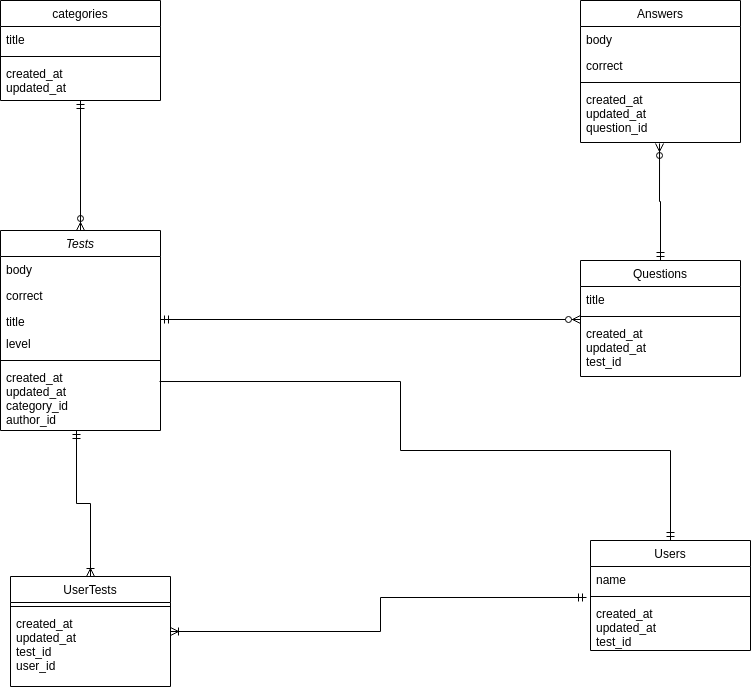

The diagram above was exported from draw.io. Its source (the exported page's mxGraphModel, read from the mxfile embedded in the PNG):
<mxGraphModel dx="1358" dy="801" grid="1" gridSize="10" guides="1" tooltips="1" connect="1" arrows="1" fold="1" page="1" pageScale="1" pageWidth="827" pageHeight="1169" math="0" shadow="0">
  <root>
    <mxCell id="WIyWlLk6GJQsqaUBKTNV-0" />
    <mxCell id="WIyWlLk6GJQsqaUBKTNV-1" parent="WIyWlLk6GJQsqaUBKTNV-0" />
    <mxCell id="zkfFHV4jXpPFQw0GAbJ--0" value="Tests&#10;" style="swimlane;fontStyle=2;align=center;verticalAlign=top;childLayout=stackLayout;horizontal=1;startSize=26;horizontalStack=0;resizeParent=1;resizeLast=0;collapsible=1;marginBottom=0;rounded=0;shadow=0;strokeWidth=1;" parent="WIyWlLk6GJQsqaUBKTNV-1" vertex="1">
      <mxGeometry x="40" y="260" width="160" height="200" as="geometry">
        <mxRectangle x="230" y="140" width="160" height="26" as="alternateBounds" />
      </mxGeometry>
    </mxCell>
    <mxCell id="zkfFHV4jXpPFQw0GAbJ--1" value="body" style="text;align=left;verticalAlign=top;spacingLeft=4;spacingRight=4;overflow=hidden;rotatable=0;points=[[0,0.5],[1,0.5]];portConstraint=eastwest;" parent="zkfFHV4jXpPFQw0GAbJ--0" vertex="1">
      <mxGeometry y="26" width="160" height="26" as="geometry" />
    </mxCell>
    <mxCell id="zkfFHV4jXpPFQw0GAbJ--2" value="correct" style="text;align=left;verticalAlign=top;spacingLeft=4;spacingRight=4;overflow=hidden;rotatable=0;points=[[0,0.5],[1,0.5]];portConstraint=eastwest;rounded=0;shadow=0;html=0;" parent="zkfFHV4jXpPFQw0GAbJ--0" vertex="1">
      <mxGeometry y="52" width="160" height="26" as="geometry" />
    </mxCell>
    <mxCell id="zkfFHV4jXpPFQw0GAbJ--3" value="title" style="text;align=left;verticalAlign=top;spacingLeft=4;spacingRight=4;overflow=hidden;rotatable=0;points=[[0,0.5],[1,0.5]];portConstraint=eastwest;rounded=0;shadow=0;html=0;" parent="zkfFHV4jXpPFQw0GAbJ--0" vertex="1">
      <mxGeometry y="78" width="160" height="22" as="geometry" />
    </mxCell>
    <mxCell id="ujekaNpz-XyfMbc-OE_U-15" value="level" style="text;strokeColor=none;fillColor=none;align=left;verticalAlign=top;spacingLeft=4;spacingRight=4;overflow=hidden;rotatable=0;points=[[0,0.5],[1,0.5]];portConstraint=eastwest;" vertex="1" parent="zkfFHV4jXpPFQw0GAbJ--0">
      <mxGeometry y="100" width="160" height="26" as="geometry" />
    </mxCell>
    <mxCell id="zkfFHV4jXpPFQw0GAbJ--4" value="" style="line;html=1;strokeWidth=1;align=left;verticalAlign=middle;spacingTop=-1;spacingLeft=3;spacingRight=3;rotatable=0;labelPosition=right;points=[];portConstraint=eastwest;" parent="zkfFHV4jXpPFQw0GAbJ--0" vertex="1">
      <mxGeometry y="126" width="160" height="8" as="geometry" />
    </mxCell>
    <mxCell id="zkfFHV4jXpPFQw0GAbJ--5" value="created_at&#10;updated_at&#10;category_id&#10;author_id" style="text;align=left;verticalAlign=top;spacingLeft=4;spacingRight=4;overflow=hidden;rotatable=0;points=[[0,0.5],[1,0.5]];portConstraint=eastwest;" parent="zkfFHV4jXpPFQw0GAbJ--0" vertex="1">
      <mxGeometry y="134" width="160" height="66" as="geometry" />
    </mxCell>
    <mxCell id="ujekaNpz-XyfMbc-OE_U-24" style="edgeStyle=orthogonalEdgeStyle;rounded=0;orthogonalLoop=1;jettySize=auto;html=1;exitX=0.5;exitY=0;exitDx=0;exitDy=0;entryX=0.475;entryY=1;entryDx=0;entryDy=0;entryPerimeter=0;startArrow=ERoneToMany;startFill=0;endArrow=ERmandOne;endFill=0;" edge="1" parent="WIyWlLk6GJQsqaUBKTNV-1" source="zkfFHV4jXpPFQw0GAbJ--6" target="zkfFHV4jXpPFQw0GAbJ--5">
      <mxGeometry relative="1" as="geometry" />
    </mxCell>
    <mxCell id="zkfFHV4jXpPFQw0GAbJ--6" value="UserTests" style="swimlane;fontStyle=0;align=center;verticalAlign=top;childLayout=stackLayout;horizontal=1;startSize=26;horizontalStack=0;resizeParent=1;resizeLast=0;collapsible=1;marginBottom=0;rounded=0;shadow=0;strokeWidth=1;" parent="WIyWlLk6GJQsqaUBKTNV-1" vertex="1">
      <mxGeometry x="50" y="606" width="160" height="110" as="geometry">
        <mxRectangle x="130" y="380" width="160" height="26" as="alternateBounds" />
      </mxGeometry>
    </mxCell>
    <mxCell id="zkfFHV4jXpPFQw0GAbJ--9" value="" style="line;html=1;strokeWidth=1;align=left;verticalAlign=middle;spacingTop=-1;spacingLeft=3;spacingRight=3;rotatable=0;labelPosition=right;points=[];portConstraint=eastwest;" parent="zkfFHV4jXpPFQw0GAbJ--6" vertex="1">
      <mxGeometry y="26" width="160" height="8" as="geometry" />
    </mxCell>
    <mxCell id="ujekaNpz-XyfMbc-OE_U-21" value="created_at&#10;updated_at&#10;test_id&#10;user_id" style="text;align=left;verticalAlign=top;spacingLeft=4;spacingRight=4;overflow=hidden;rotatable=0;points=[[0,0.5],[1,0.5]];portConstraint=eastwest;" vertex="1" parent="zkfFHV4jXpPFQw0GAbJ--6">
      <mxGeometry y="34" width="160" height="76" as="geometry" />
    </mxCell>
    <mxCell id="ujekaNpz-XyfMbc-OE_U-25" style="edgeStyle=orthogonalEdgeStyle;rounded=0;orthogonalLoop=1;jettySize=auto;html=1;exitX=-0.025;exitY=1.192;exitDx=0;exitDy=0;entryX=1;entryY=0.5;entryDx=0;entryDy=0;startArrow=ERmandOne;startFill=0;endArrow=ERoneToMany;endFill=0;exitPerimeter=0;" edge="1" parent="WIyWlLk6GJQsqaUBKTNV-1" source="zkfFHV4jXpPFQw0GAbJ--14" target="zkfFHV4jXpPFQw0GAbJ--6">
      <mxGeometry relative="1" as="geometry" />
    </mxCell>
    <mxCell id="zkfFHV4jXpPFQw0GAbJ--13" value="Users" style="swimlane;fontStyle=0;align=center;verticalAlign=top;childLayout=stackLayout;horizontal=1;startSize=26;horizontalStack=0;resizeParent=1;resizeLast=0;collapsible=1;marginBottom=0;rounded=0;shadow=0;strokeWidth=1;" parent="WIyWlLk6GJQsqaUBKTNV-1" vertex="1">
      <mxGeometry x="630" y="570" width="160" height="110" as="geometry">
        <mxRectangle x="340" y="380" width="170" height="26" as="alternateBounds" />
      </mxGeometry>
    </mxCell>
    <mxCell id="zkfFHV4jXpPFQw0GAbJ--14" value="name" style="text;align=left;verticalAlign=top;spacingLeft=4;spacingRight=4;overflow=hidden;rotatable=0;points=[[0,0.5],[1,0.5]];portConstraint=eastwest;" parent="zkfFHV4jXpPFQw0GAbJ--13" vertex="1">
      <mxGeometry y="26" width="160" height="26" as="geometry" />
    </mxCell>
    <mxCell id="zkfFHV4jXpPFQw0GAbJ--15" value="" style="line;html=1;strokeWidth=1;align=left;verticalAlign=middle;spacingTop=-1;spacingLeft=3;spacingRight=3;rotatable=0;labelPosition=right;points=[];portConstraint=eastwest;" parent="zkfFHV4jXpPFQw0GAbJ--13" vertex="1">
      <mxGeometry y="52" width="160" height="8" as="geometry" />
    </mxCell>
    <mxCell id="ujekaNpz-XyfMbc-OE_U-23" value="created_at&#10;updated_at&#10;test_id" style="text;align=left;verticalAlign=top;spacingLeft=4;spacingRight=4;overflow=hidden;rotatable=0;points=[[0,0.5],[1,0.5]];portConstraint=eastwest;" vertex="1" parent="zkfFHV4jXpPFQw0GAbJ--13">
      <mxGeometry y="60" width="160" height="50" as="geometry" />
    </mxCell>
    <mxCell id="zkfFHV4jXpPFQw0GAbJ--17" value="Answers" style="swimlane;fontStyle=0;align=center;verticalAlign=top;childLayout=stackLayout;horizontal=1;startSize=26;horizontalStack=0;resizeParent=1;resizeLast=0;collapsible=1;marginBottom=0;rounded=0;shadow=0;strokeWidth=1;" parent="WIyWlLk6GJQsqaUBKTNV-1" vertex="1">
      <mxGeometry x="620" y="30" width="160" height="142" as="geometry">
        <mxRectangle x="550" y="140" width="160" height="26" as="alternateBounds" />
      </mxGeometry>
    </mxCell>
    <mxCell id="zkfFHV4jXpPFQw0GAbJ--18" value="body" style="text;align=left;verticalAlign=top;spacingLeft=4;spacingRight=4;overflow=hidden;rotatable=0;points=[[0,0.5],[1,0.5]];portConstraint=eastwest;" parent="zkfFHV4jXpPFQw0GAbJ--17" vertex="1">
      <mxGeometry y="26" width="160" height="26" as="geometry" />
    </mxCell>
    <mxCell id="zkfFHV4jXpPFQw0GAbJ--19" value="correct" style="text;align=left;verticalAlign=top;spacingLeft=4;spacingRight=4;overflow=hidden;rotatable=0;points=[[0,0.5],[1,0.5]];portConstraint=eastwest;rounded=0;shadow=0;html=0;" parent="zkfFHV4jXpPFQw0GAbJ--17" vertex="1">
      <mxGeometry y="52" width="160" height="26" as="geometry" />
    </mxCell>
    <mxCell id="zkfFHV4jXpPFQw0GAbJ--23" value="" style="line;html=1;strokeWidth=1;align=left;verticalAlign=middle;spacingTop=-1;spacingLeft=3;spacingRight=3;rotatable=0;labelPosition=right;points=[];portConstraint=eastwest;" parent="zkfFHV4jXpPFQw0GAbJ--17" vertex="1">
      <mxGeometry y="78" width="160" height="8" as="geometry" />
    </mxCell>
    <mxCell id="ujekaNpz-XyfMbc-OE_U-17" value="created_at&#10;updated_at&#10;question_id" style="text;align=left;verticalAlign=top;spacingLeft=4;spacingRight=4;overflow=hidden;rotatable=0;points=[[0,0.5],[1,0.5]];portConstraint=eastwest;" vertex="1" parent="zkfFHV4jXpPFQw0GAbJ--17">
      <mxGeometry y="86" width="160" height="56" as="geometry" />
    </mxCell>
    <mxCell id="ujekaNpz-XyfMbc-OE_U-22" value="" style="edgeStyle=orthogonalEdgeStyle;rounded=0;orthogonalLoop=1;jettySize=auto;html=1;startArrow=ERmandOne;startFill=0;endArrow=ERzeroToMany;endFill=0;" edge="1" parent="WIyWlLk6GJQsqaUBKTNV-1" source="ujekaNpz-XyfMbc-OE_U-1" target="zkfFHV4jXpPFQw0GAbJ--0">
      <mxGeometry relative="1" as="geometry" />
    </mxCell>
    <mxCell id="ujekaNpz-XyfMbc-OE_U-1" value="categories" style="swimlane;fontStyle=0;align=center;verticalAlign=top;childLayout=stackLayout;horizontal=1;startSize=26;horizontalStack=0;resizeParent=1;resizeLast=0;collapsible=1;marginBottom=0;rounded=0;shadow=0;strokeWidth=1;" vertex="1" parent="WIyWlLk6GJQsqaUBKTNV-1">
      <mxGeometry x="40" y="30" width="160" height="100" as="geometry">
        <mxRectangle x="130" y="380" width="160" height="26" as="alternateBounds" />
      </mxGeometry>
    </mxCell>
    <mxCell id="ujekaNpz-XyfMbc-OE_U-2" value="title" style="text;align=left;verticalAlign=top;spacingLeft=4;spacingRight=4;overflow=hidden;rotatable=0;points=[[0,0.5],[1,0.5]];portConstraint=eastwest;" vertex="1" parent="ujekaNpz-XyfMbc-OE_U-1">
      <mxGeometry y="26" width="160" height="26" as="geometry" />
    </mxCell>
    <mxCell id="ujekaNpz-XyfMbc-OE_U-4" value="" style="line;html=1;strokeWidth=1;align=left;verticalAlign=middle;spacingTop=-1;spacingLeft=3;spacingRight=3;rotatable=0;labelPosition=right;points=[];portConstraint=eastwest;" vertex="1" parent="ujekaNpz-XyfMbc-OE_U-1">
      <mxGeometry y="52" width="160" height="8" as="geometry" />
    </mxCell>
    <mxCell id="ujekaNpz-XyfMbc-OE_U-19" value="created_at&#10;updated_at&#10;" style="text;align=left;verticalAlign=top;spacingLeft=4;spacingRight=4;overflow=hidden;rotatable=0;points=[[0,0.5],[1,0.5]];portConstraint=eastwest;" vertex="1" parent="ujekaNpz-XyfMbc-OE_U-1">
      <mxGeometry y="60" width="160" height="40" as="geometry" />
    </mxCell>
    <mxCell id="ujekaNpz-XyfMbc-OE_U-27" style="edgeStyle=orthogonalEdgeStyle;rounded=0;orthogonalLoop=1;jettySize=auto;html=1;startArrow=ERzeroToMany;startFill=1;endArrow=ERmandOne;endFill=0;" edge="1" parent="WIyWlLk6GJQsqaUBKTNV-1" target="zkfFHV4jXpPFQw0GAbJ--3">
      <mxGeometry relative="1" as="geometry">
        <mxPoint x="620" y="349" as="sourcePoint" />
        <Array as="points">
          <mxPoint x="620" y="349" />
        </Array>
      </mxGeometry>
    </mxCell>
    <mxCell id="ujekaNpz-XyfMbc-OE_U-28" style="edgeStyle=orthogonalEdgeStyle;rounded=0;orthogonalLoop=1;jettySize=auto;html=1;exitX=0.5;exitY=0;exitDx=0;exitDy=0;entryX=0.494;entryY=1.018;entryDx=0;entryDy=0;entryPerimeter=0;startArrow=ERmandOne;startFill=0;endArrow=ERzeroToMany;endFill=0;" edge="1" parent="WIyWlLk6GJQsqaUBKTNV-1" source="ujekaNpz-XyfMbc-OE_U-7" target="ujekaNpz-XyfMbc-OE_U-17">
      <mxGeometry relative="1" as="geometry" />
    </mxCell>
    <mxCell id="ujekaNpz-XyfMbc-OE_U-7" value="Questions" style="swimlane;fontStyle=0;align=center;verticalAlign=top;childLayout=stackLayout;horizontal=1;startSize=26;horizontalStack=0;resizeParent=1;resizeLast=0;collapsible=1;marginBottom=0;rounded=0;shadow=0;strokeWidth=1;" vertex="1" parent="WIyWlLk6GJQsqaUBKTNV-1">
      <mxGeometry x="620" y="290" width="160" height="116" as="geometry">
        <mxRectangle x="130" y="380" width="160" height="26" as="alternateBounds" />
      </mxGeometry>
    </mxCell>
    <mxCell id="ujekaNpz-XyfMbc-OE_U-9" value="title" style="text;align=left;verticalAlign=top;spacingLeft=4;spacingRight=4;overflow=hidden;rotatable=0;points=[[0,0.5],[1,0.5]];portConstraint=eastwest;rounded=0;shadow=0;html=0;" vertex="1" parent="ujekaNpz-XyfMbc-OE_U-7">
      <mxGeometry y="26" width="160" height="26" as="geometry" />
    </mxCell>
    <mxCell id="ujekaNpz-XyfMbc-OE_U-10" value="" style="line;html=1;strokeWidth=1;align=left;verticalAlign=middle;spacingTop=-1;spacingLeft=3;spacingRight=3;rotatable=0;labelPosition=right;points=[];portConstraint=eastwest;" vertex="1" parent="ujekaNpz-XyfMbc-OE_U-7">
      <mxGeometry y="52" width="160" height="8" as="geometry" />
    </mxCell>
    <mxCell id="ujekaNpz-XyfMbc-OE_U-20" value="created_at&#10;updated_at&#10;test_id" style="text;align=left;verticalAlign=top;spacingLeft=4;spacingRight=4;overflow=hidden;rotatable=0;points=[[0,0.5],[1,0.5]];portConstraint=eastwest;" vertex="1" parent="ujekaNpz-XyfMbc-OE_U-7">
      <mxGeometry y="60" width="160" height="56" as="geometry" />
    </mxCell>
    <mxCell id="ujekaNpz-XyfMbc-OE_U-26" style="edgeStyle=orthogonalEdgeStyle;rounded=0;orthogonalLoop=1;jettySize=auto;html=1;exitX=0.994;exitY=0.258;exitDx=0;exitDy=0;startArrow=none;startFill=0;endArrow=ERmandOne;endFill=0;exitPerimeter=0;" edge="1" parent="WIyWlLk6GJQsqaUBKTNV-1" source="zkfFHV4jXpPFQw0GAbJ--5" target="zkfFHV4jXpPFQw0GAbJ--13">
      <mxGeometry relative="1" as="geometry">
        <Array as="points">
          <mxPoint x="440" y="411" />
          <mxPoint x="440" y="480" />
          <mxPoint x="710" y="480" />
        </Array>
      </mxGeometry>
    </mxCell>
  </root>
</mxGraphModel>